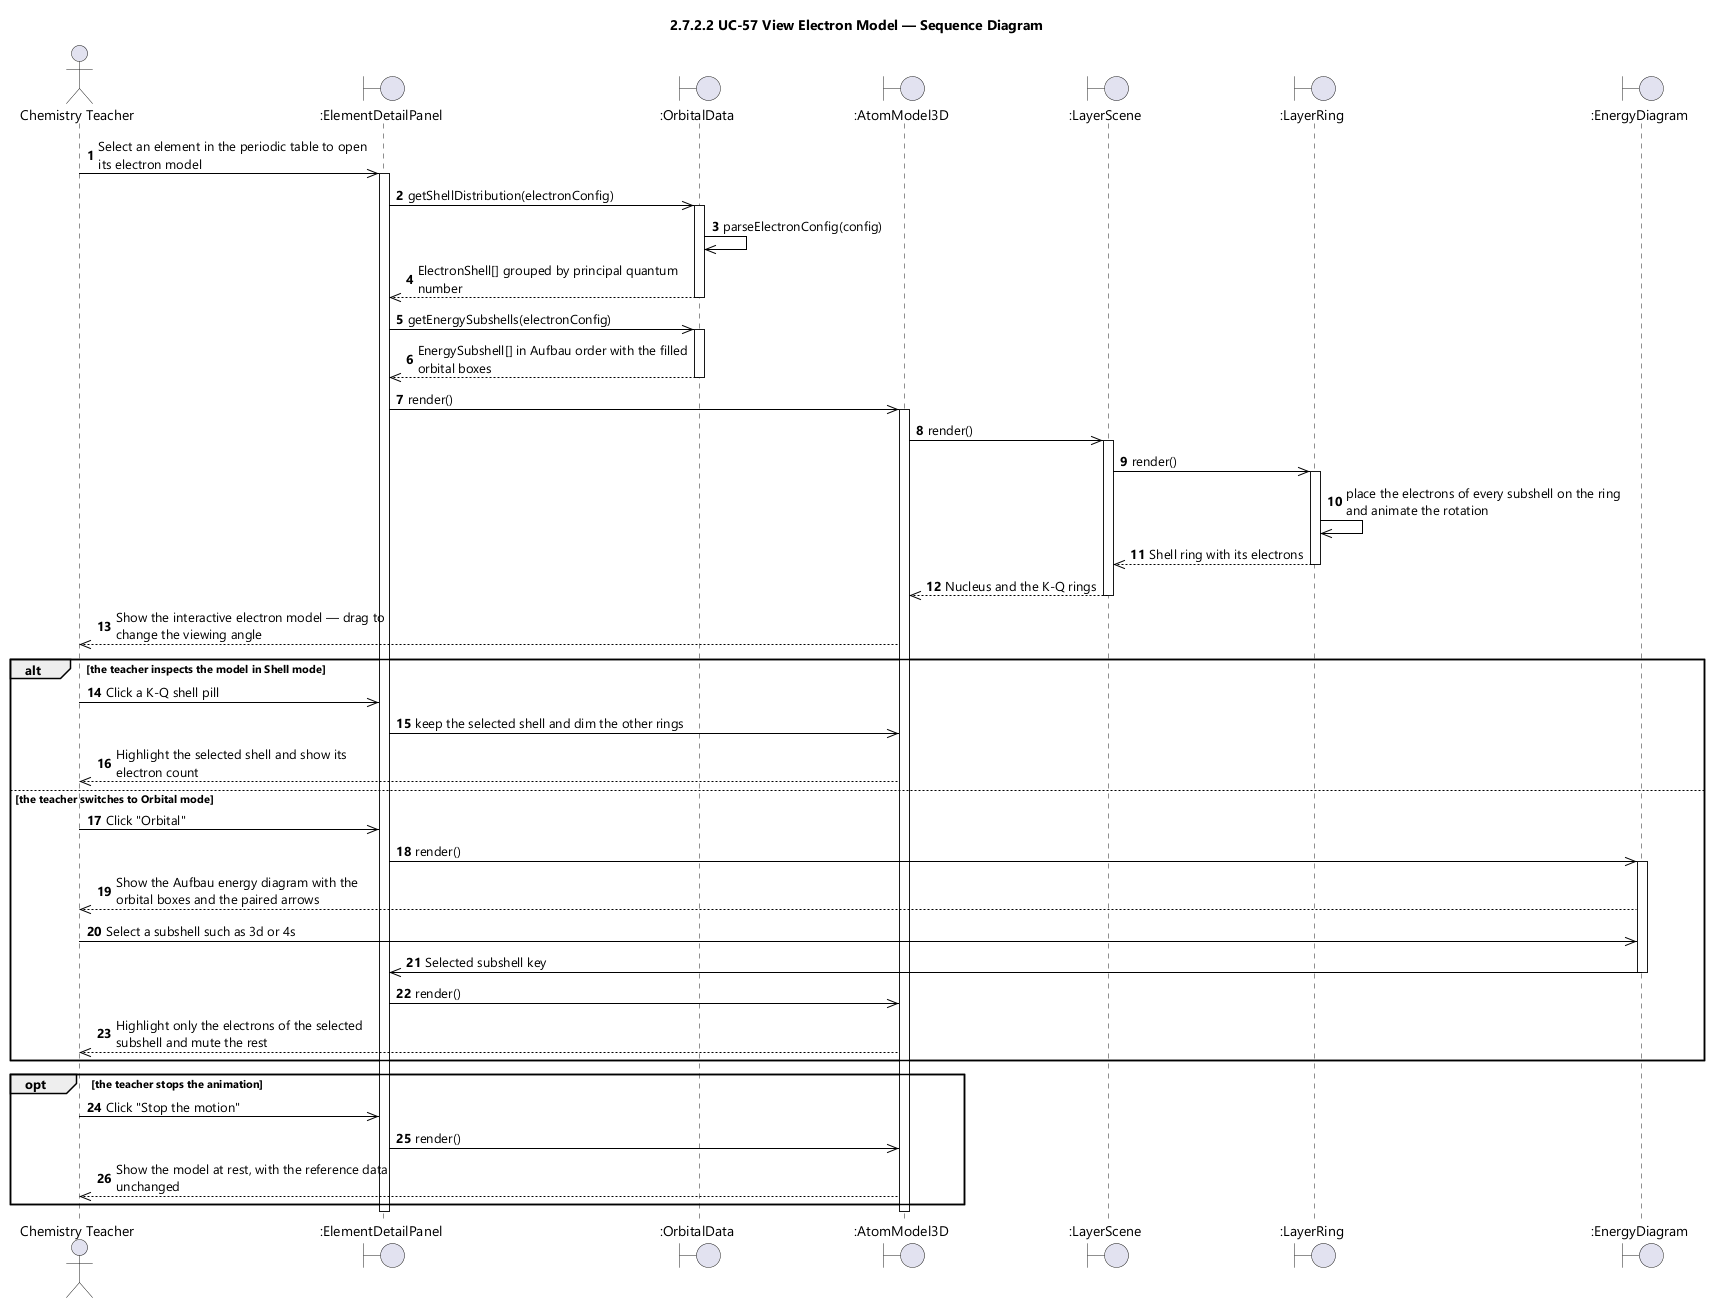

The diagram above was rendered by PlantUML. Its source (embedded in the PNG):
@startuml UC-57 View Electron Model - Sequence Diagram (icon)
skinparamlocked dpi 96
skinparam defaultFontName "Segoe UI"
skinparam shadowing false
skinparam ParticipantBackgroundColor #FFFFFF
skinparam ParticipantBorderColor #000000
skinparam ArrowColor #000000
skinparam sequenceMessageAlign left
skinparam maxMessageSize 280
title 2.7.2.2 UC-57 View Electron Model — Sequence Diagram

actor "Chemistry Teacher" as Teacher
boundary ":ElementDetailPanel" as PANEL
boundary ":OrbitalData" as ORB
boundary ":AtomModel3D" as ATOM
boundary ":LayerScene" as SCENE
boundary ":LayerRing" as RING
boundary ":EnergyDiagram" as DIAG

autonumber
Teacher ->> PANEL : Select an element in the periodic table to open its electron model
activate PANEL
PANEL ->> ORB : getShellDistribution(electronConfig)
activate ORB
ORB ->> ORB : parseElectronConfig(config)
ORB -->> PANEL : ElectronShell[] grouped by principal quantum number
deactivate ORB
PANEL ->> ORB : getEnergySubshells(electronConfig)
activate ORB
ORB -->> PANEL : EnergySubshell[] in Aufbau order with the filled orbital boxes
deactivate ORB
PANEL ->> ATOM : render()
activate ATOM
ATOM ->> SCENE : render()
activate SCENE
SCENE ->> RING : render()
activate RING
RING ->> RING : place the electrons of every subshell on the ring and animate the rotation
RING -->> SCENE : Shell ring with its electrons
deactivate RING
SCENE -->> ATOM : Nucleus and the K-Q rings
deactivate SCENE
ATOM -->> Teacher : Show the interactive electron model — drag to change the viewing angle

alt the teacher inspects the model in Shell mode
  Teacher ->> PANEL : Click a K-Q shell pill
  PANEL ->> ATOM : keep the selected shell and dim the other rings
  ATOM -->> Teacher : Highlight the selected shell and show its electron count
else the teacher switches to Orbital mode
  Teacher ->> PANEL : Click "Orbital"
  PANEL ->> DIAG : render()
  activate DIAG
  DIAG -->> Teacher : Show the Aufbau energy diagram with the orbital boxes and the paired arrows
  Teacher ->> DIAG : Select a subshell such as 3d or 4s
  DIAG ->> PANEL : Selected subshell key
  deactivate DIAG
  PANEL ->> ATOM : render()
  ATOM -->> Teacher : Highlight only the electrons of the selected subshell and mute the rest
end

opt the teacher stops the animation
  Teacher ->> PANEL : Click "Stop the motion"
  PANEL ->> ATOM : render()
  ATOM -->> Teacher : Show the model at rest, with the reference data unchanged
end
deactivate ATOM
deactivate PANEL
@enduml